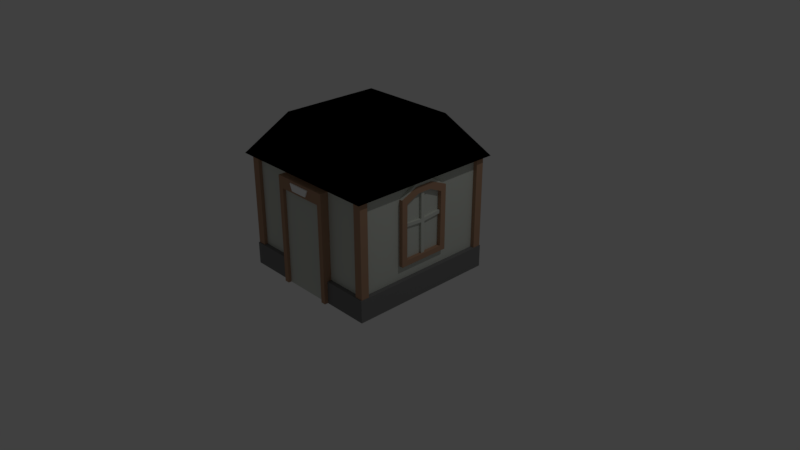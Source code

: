 # Source: SmallestHouse.blend  (saved by Blender 2.79.0; exported with 4.5.12 LTS)
import bpy
from mathutils import Matrix  # noqa: F401  (used for matrix-valued properties, if any)

bpy.ops.wm.read_factory_settings(use_empty=True)
scene = bpy.context.scene
scene.name = 'Scene'

# ---- collections
col_collection_1 = bpy.data.collections.new('Collection 1'); scene.collection.children.link(col_collection_1)

# ---- materials (node trees are filled in below, after node groups)
mat_material = bpy.data.materials.new('Material')
mat_material.alpha_threshold = 0.0
mat_material.use_transparent_shadow = False
mat_material.diffuse_color = (0.6211, 0.65, 0.593, 1.0)
mat_material.roughness = 0.5
mat_material.line_color = (0.0, 0.0, 0.0, 1.0)
mat_pillars = bpy.data.materials.new('Pillars')
mat_pillars.alpha_threshold = 0.0
mat_pillars.use_transparent_shadow = False
mat_pillars.diffuse_color = (0.4385, 0.2627, 0.1701, 1.0)
mat_pillars.roughness = 0.5
mat_roof = bpy.data.materials.new('Roof')
mat_roof.alpha_threshold = 0.0
mat_roof.use_transparent_shadow = False
mat_roof.diffuse_color = (0.0, 0.0, 0.0, 1.0)
mat_roof.roughness = 0.5
mat_material_001 = bpy.data.materials.new('Material.001')
mat_material_001.alpha_threshold = 0.0
mat_material_001.use_transparent_shadow = False
mat_material_001.diffuse_color = (0.1481, 0.5281, 0.8, 1.0)
mat_material_001.roughness = 0.5
mat_stonething = bpy.data.materials.new('StoneThing')
mat_stonething.alpha_threshold = 0.0
mat_stonething.use_transparent_shadow = False
mat_stonething.diffuse_color = (0.196, 0.196, 0.196, 1.0)
mat_stonething.roughness = 0.5
mat_white = bpy.data.materials.new('WHITE')
mat_white.alpha_threshold = 0.0
mat_white.use_transparent_shadow = False
mat_white.diffuse_color = (1.0, 1.0, 1.0, 1.0)
mat_white.roughness = 0.5

# ---- material node trees

# ---- world
world_world = bpy.data.worlds.new('World'); scene.world = world_world
world_world.color = (0.05088, 0.05088, 0.05088)
world_world.use_sun_shadow = False
world_world.sun_shadow_jitter_overblur = 0.0
world_world.cycles.sampling_method = 'MANUAL'

# ---- cameras
cam_camera = bpy.data.cameras.new('Camera')
cam_camera.clip_end = 100.0
cam_camera.lens = 35.0
cam_camera.sensor_width = 32.0
cam_camera.sensor_height = 18.0
cam_camera.ortho_scale = 7.314
cam_camera.dof.focus_distance = 0.0
cam_camera.dof.aperture_fstop = 128.0

# ---- lights
light_lamp = bpy.data.lights.new('Lamp', 'POINT')
light_lamp.transmission_factor = 0.0
light_lamp.cutoff_distance = 30.0
light_lamp.energy = 100.0
light_lamp.shadow_buffer_clip_start = 1.001
light_lamp.shadow_soft_size = 0.1
light_lamp.shadow_maximum_resolution = 0.006
light_lamp.use_absolute_resolution = True

# ---- meshes
me_cube_004 = bpy.data.meshes.new('Cube.004')
me_cube_004.from_pydata([(0.9399, -0.3516, 2.232), (0.9399, 0.3516, 2.232), (0.9399, 0.3516, 8.047), (0.9399, -0.3516, 8.047), (0.9399, -0.2739, 2.697), (0.9399, 0.2739, 2.697), (0.9399, 0.2739, 7.582), (0.9399, -0.2739, 7.582), (0.9399, 0.09129, 2.697), (0.9399, -0.09129, 2.697), (0.9399, 0.09129, 8.15), (0.9399, -0.09129, 8.15), (0.9399, -0.1172, 2.232), (0.9399, 0.1172, 2.232), (0.9399, 0.1172, 8.714), (0.9399, -0.1172, 8.714), (0.813, -0.09129, 2.697), (0.813, -0.2739, 2.697), (0.813, -0.2739, 7.582), (0.813, 0.2739, 7.582), (0.813, 0.2739, 2.697), (0.813, -0.09129, 8.15), (0.813, 0.09129, 2.697), (0.813, 0.09129, 8.15), (0.905, -0.05637, 2.697), (0.905, 0.05637, 2.697), (0.8479, 0.05637, 2.697), (0.8479, -0.05637, 2.697), (0.905, 0.05637, 8.255), (0.905, -0.05637, 8.255), (0.8479, -0.05637, 8.255), (0.8479, 0.05637, 8.255), (0.8479, 0.05637, 5.174), (0.905, 0.05637, 5.174), (0.8479, 0.05637, 5.778), (0.905, 0.05637, 5.778), (0.8479, -0.05637, 5.174), (0.905, -0.05637, 5.174), (0.8479, -0.05637, 5.778), (0.905, -0.05637, 5.778), (0.8479, 0.3103, 5.174), (0.905, 0.3103, 5.174), (0.8479, 0.3103, 5.778), (0.905, 0.3103, 5.778), (0.8479, -0.2965, 5.174), (0.905, -0.2965, 5.174), (0.8479, -0.2965, 5.778), (0.905, -0.2965, 5.778), (0.992, -0.09129, 2.697), (0.992, -0.2739, 2.697), (0.992, -0.2739, 7.582), (0.992, 0.2739, 7.582), (0.992, 0.2739, 2.697), (0.992, -0.09129, 8.15), (0.992, 0.1172, 2.232), (0.992, 0.3516, 2.232), (0.992, -0.3516, 2.232), (0.992, 0.3516, 8.047), (0.992, -0.1172, 8.714), (0.992, -0.3516, 8.047), (0.992, 0.09129, 2.697), (0.992, 0.09129, 8.15), (0.992, -0.1172, 2.232), (0.992, 0.1172, 8.714), (0.3531, 0.9371, 2.232), (-0.3501, 0.9371, 2.232), (-0.3501, 0.9371, 8.047), (0.3531, 0.9371, 8.047), (0.2754, 0.9371, 2.697), (-0.2724, 0.9371, 2.697), (-0.2724, 0.9371, 7.582), (0.2754, 0.9371, 7.582), (-0.08979, 0.9371, 2.697), (0.09278, 0.9371, 2.697), (-0.08979, 0.9371, 8.15), (0.09278, 0.9371, 8.15), (0.1187, 0.9371, 2.232), (-0.1157, 0.9371, 2.232), (-0.1157, 0.9371, 8.714), (0.1187, 0.9371, 8.714), (0.09278, 0.8102, 2.697), (0.2754, 0.8102, 2.697), (0.2754, 0.8102, 7.582), (-0.2724, 0.8102, 7.582), (-0.2724, 0.8102, 2.697), (0.09278, 0.8102, 8.15), (-0.08979, 0.8102, 2.697), (-0.08979, 0.8102, 8.15), (0.05786, 0.9022, 2.697), (-0.05487, 0.9022, 2.697), (-0.05487, 0.8452, 2.697), (0.05786, 0.8452, 2.697), (-0.05487, 0.9022, 8.255), (0.05786, 0.9022, 8.255), (0.05786, 0.8452, 8.255), (-0.05487, 0.8452, 8.255), (-0.05487, 0.8452, 5.174), (-0.05487, 0.9022, 5.174), (-0.05487, 0.8452, 5.778), (-0.05487, 0.9022, 5.778), (0.05786, 0.8452, 5.174), (0.05786, 0.9022, 5.174), (0.05786, 0.8452, 5.778), (0.05786, 0.9022, 5.778), (-0.3088, 0.8452, 5.174), (-0.3088, 0.9022, 5.174), (-0.3088, 0.8452, 5.778), (-0.3088, 0.9022, 5.778), (0.298, 0.8452, 5.174), (0.298, 0.9022, 5.174), (0.298, 0.8452, 5.778), (0.298, 0.9022, 5.778), (0.09278, 0.9893, 2.697), (0.2754, 0.9893, 2.697), (0.2754, 0.9893, 7.582), (-0.2724, 0.9893, 7.582), (-0.2724, 0.9893, 2.697), (0.09278, 0.9893, 8.15), (-0.1157, 0.9893, 2.232), (-0.3501, 0.9893, 2.232), (0.3531, 0.9893, 2.232), (-0.3501, 0.9893, 8.047), (0.1187, 0.9893, 8.714), (0.3531, 0.9893, 8.047), (-0.08979, 0.9893, 2.697), (-0.08979, 0.9893, 8.15), (0.1187, 0.9893, 2.232), (-0.1157, 0.9893, 8.714), (-0.9386, 0.3533, 2.232), (-0.9386, -0.3499, 2.232), (-0.9386, -0.3499, 8.047), (-0.9386, 0.3533, 8.047), (-0.9386, 0.2756, 2.697), (-0.9386, -0.2721, 2.697), (-0.9386, -0.2721, 7.582), (-0.9386, 0.2756, 7.582), (-0.9386, -0.08957, 2.697), (-0.9386, 0.093, 2.697), (-0.9386, -0.08957, 8.15), (-0.9386, 0.093, 8.15), (-0.9386, 0.1189, 2.232), (-0.9386, -0.1155, 2.232), (-0.9386, -0.1155, 8.714), (-0.9386, 0.1189, 8.714), (-0.8117, 0.093, 2.697), (-0.8117, 0.2756, 2.697), (-0.8117, 0.2756, 7.582), (-0.8117, -0.2721, 7.582), (-0.8117, -0.2721, 2.697), (-0.8117, 0.093, 8.15), (-0.8117, -0.08957, 2.697), (-0.8117, -0.08957, 8.15), (-0.9037, 0.05808, 2.697), (-0.9037, -0.05465, 2.697), (-0.8467, -0.05465, 2.697), (-0.8467, 0.05808, 2.697), (-0.9037, -0.05465, 8.255), (-0.9037, 0.05808, 8.255), (-0.8467, 0.05808, 8.255), (-0.8467, -0.05465, 8.255), (-0.8467, -0.05465, 5.174), (-0.9037, -0.05465, 5.174), (-0.8467, -0.05465, 5.778), (-0.9037, -0.05465, 5.778), (-0.8467, 0.05808, 5.174), (-0.9037, 0.05808, 5.174), (-0.8467, 0.05808, 5.778), (-0.9037, 0.05808, 5.778), (-0.8467, -0.3086, 5.174), (-0.9037, -0.3086, 5.174), (-0.8467, -0.3086, 5.778), (-0.9037, -0.3086, 5.778), (-0.8467, 0.2982, 5.174), (-0.9037, 0.2982, 5.174), (-0.8467, 0.2982, 5.778), (-0.9037, 0.2982, 5.778), (-0.9908, 0.093, 2.697), (-0.9908, 0.2756, 2.697), (-0.9908, 0.2756, 7.582), (-0.9908, -0.2721, 7.582), (-0.9908, -0.2721, 2.697), (-0.9908, 0.093, 8.15), (-0.9908, -0.1155, 2.232), (-0.9908, -0.3499, 2.232), (-0.9908, 0.3533, 2.232), (-0.9908, -0.3499, 8.047), (-0.9908, 0.1189, 8.714), (-0.9908, 0.3533, 8.047), (-0.9908, -0.08957, 2.697), (-0.9908, -0.08957, 8.15), (-0.9908, 0.1189, 2.232), (-0.9908, -0.1155, 8.714)], [], [(8, 5, 20, 22), (1, 2, 57, 55), (10, 6, 51, 61), (8, 9, 48, 60), (5, 8, 60, 52), (14, 15, 58, 63), (13, 1, 55, 54), (3, 0, 56, 59), (2, 14, 63, 57), (11, 7, 18, 21), (6, 10, 23, 19), (22, 20, 19, 23), (17, 16, 21, 18), (16, 22, 23, 21), (7, 4, 17, 18), (10, 11, 21, 23), (24, 25, 28, 29), (5, 6, 19, 20), (4, 9, 16, 17), (9, 8, 25, 24), (8, 22, 26, 25), (22, 16, 27, 26), (16, 9, 24, 27), (29, 28, 31, 30), (26, 27, 30, 31), (27, 24, 37, 36), (28, 25, 33, 35), (35, 33, 41, 43), (31, 28, 35, 34), (26, 31, 34, 32), (25, 26, 32, 33), (38, 36, 44, 46), (24, 29, 39, 37), (29, 30, 38, 39), (30, 27, 36, 38), (41, 40, 42, 43), (33, 32, 40, 41), (32, 34, 42, 40), (34, 35, 43, 42), (44, 45, 47, 46), (39, 38, 46, 47), (37, 39, 47, 45), (36, 37, 45, 44), (54, 55, 52, 60), (55, 57, 51, 52), (58, 59, 50, 53), (59, 56, 49, 50), (57, 63, 61, 51), (63, 58, 53, 61), (56, 62, 48, 49), (62, 54, 60, 48), (9, 4, 49, 48), (11, 10, 61, 53), (4, 7, 50, 49), (0, 12, 62, 56), (15, 3, 59, 58), (6, 5, 52, 51), (12, 13, 54, 62), (7, 11, 53, 50), (72, 69, 84, 86), (65, 66, 121, 119), (74, 70, 115, 125), (72, 73, 112, 124), (69, 72, 124, 116), (78, 79, 122, 127), (77, 65, 119, 118), (67, 64, 120, 123), (66, 78, 127, 121), (75, 71, 82, 85), (70, 74, 87, 83), (86, 84, 83, 87), (81, 80, 85, 82), (80, 86, 87, 85), (71, 68, 81, 82), (74, 75, 85, 87), (88, 89, 92, 93), (69, 70, 83, 84), (68, 73, 80, 81), (73, 72, 89, 88), (72, 86, 90, 89), (86, 80, 91, 90), (80, 73, 88, 91), (93, 92, 95, 94), (90, 91, 94, 95), (91, 88, 101, 100), (92, 89, 97, 99), (99, 97, 105, 107), (95, 92, 99, 98), (90, 95, 98, 96), (89, 90, 96, 97), (102, 100, 108, 110), (88, 93, 103, 101), (93, 94, 102, 103), (94, 91, 100, 102), (105, 104, 106, 107), (97, 96, 104, 105), (96, 98, 106, 104), (98, 99, 107, 106), (108, 109, 111, 110), (103, 102, 110, 111), (101, 103, 111, 109), (100, 101, 109, 108), (118, 119, 116, 124), (119, 121, 115, 116), (122, 123, 114, 117), (123, 120, 113, 114), (121, 127, 125, 115), (127, 122, 117, 125), (120, 126, 112, 113), (126, 118, 124, 112), (73, 68, 113, 112), (75, 74, 125, 117), (68, 71, 114, 113), (64, 76, 126, 120), (79, 67, 123, 122), (70, 69, 116, 115), (76, 77, 118, 126), (71, 75, 117, 114), (136, 133, 148, 150), (129, 130, 185, 183), (138, 134, 179, 189), (136, 137, 176, 188), (133, 136, 188, 180), (142, 143, 186, 191), (141, 129, 183, 182), (131, 128, 184, 187), (130, 142, 191, 185), (139, 135, 146, 149), (134, 138, 151, 147), (150, 148, 147, 151), (145, 144, 149, 146), (144, 150, 151, 149), (135, 132, 145, 146), (138, 139, 149, 151), (152, 153, 156, 157), (133, 134, 147, 148), (132, 137, 144, 145), (137, 136, 153, 152), (136, 150, 154, 153), (150, 144, 155, 154), (144, 137, 152, 155), (157, 156, 159, 158), (154, 155, 158, 159), (155, 152, 165, 164), (156, 153, 161, 163), (163, 161, 169, 171), (159, 156, 163, 162), (154, 159, 162, 160), (153, 154, 160, 161), (166, 164, 172, 174), (152, 157, 167, 165), (157, 158, 166, 167), (158, 155, 164, 166), (169, 168, 170, 171), (161, 160, 168, 169), (160, 162, 170, 168), (162, 163, 171, 170), (172, 173, 175, 174), (167, 166, 174, 175), (165, 167, 175, 173), (164, 165, 173, 172), (182, 183, 180, 188), (183, 185, 179, 180), (186, 187, 178, 181), (187, 184, 177, 178), (185, 191, 189, 179), (191, 186, 181, 189), (184, 190, 176, 177), (190, 182, 188, 176), (137, 132, 177, 176), (139, 138, 189, 181), (132, 135, 178, 177), (128, 140, 190, 184), (143, 131, 187, 186), (134, 133, 180, 179), (140, 141, 182, 190), (135, 139, 181, 178)])
me_cube_004.polygons.foreach_set('material_index', [1, 1, 1, 1, 1, 1, 1, 1, 1, 1, 1, 3, 3, 3, 1, 1, 1, 1, 1, 1, 1, 1, 1, 1, 1, 1, 1, 1, 1, 1, 1, 1, 1, 1, 1, 1, 1, 1, 1, 1, 1, 1, 1, 1, 1, 1, 1, 1, 1, 1, 1, 1, 1, 1, 1, 1, 1, 1, 1, 1, 1, 1, 1, 1, 1, 1, 1, 1, 1, 1, 3, 3, 3, 1, 1, 1, 1, 1, 1, 1, 1, 1, 1, 1, 1, 1, 1, 1, 1, 1, 1, 1, 1, 1, 1, 1, 1, 1, 1, 1, 1, 1, 1, 1, 1, 1, 1, 1, 1, 1, 1, 1, 1, 1, 1, 1, 1, 1, 1, 1, 1, 1, 1, 1, 1, 1, 1, 1, 1, 3, 3, 3, 1, 1, 1, 1, 1, 1, 1, 1, 1, 1, 1, 1, 1, 1, 1, 1, 1, 1, 1, 1, 1, 1, 1, 1, 1, 1, 1, 1, 1, 1, 1, 1, 1, 1, 1, 1, 1, 1, 1, 1, 1, 1, 1, 1, 1])
me_cube_004.materials.append(mat_material)
me_cube_004.materials.append(mat_pillars)
me_cube_004.materials.append(mat_roof)
me_cube_004.materials.append(mat_material_001)
me_cube_004.use_remesh_preserve_volume = False
me_cube_004.use_remesh_preserve_attributes = False
me_cube_004.use_mirror_vertex_groups = False
me_cube_004.update()
me_cube_003 = bpy.data.meshes.new('Cube.003')
me_cube_003.from_pydata([(-0.9399, 0.3516, 2.232), (-0.9399, -0.3516, 2.232), (-0.9399, -0.3516, 8.047), (-0.9399, 0.3516, 8.047), (-0.9399, -0.1172, 2.232), (-0.9399, 0.1172, 2.232), (-0.9399, -0.1172, 9.022), (-0.9399, 0.1172, 9.022), (-0.979, 0.1172, 2.232), (-0.979, 0.3516, 2.232), (-0.979, 0.3516, 8.047), (-0.979, -0.3516, 2.232), (-0.979, -0.3516, 8.047), (-0.979, 0.1172, 9.022), (-0.979, -0.1172, 2.232), (-0.979, -0.1172, 9.022), (-0.979, -0.02453, 2.473), (-0.979, -0.1172, 8.687), (-0.979, 0.02453, 2.467), (-0.979, 0.1172, 8.656), (-0.979, -0.2858, 2.478), (-0.979, -0.2975, 7.866), (-0.979, 0.2924, 2.462), (-0.979, 0.3065, 7.976), (-0.9417, -0.02453, 2.473), (-0.9417, -0.1172, 8.687), (-0.9417, 0.02453, 2.467), (-0.9417, 0.1172, 8.656), (-0.9417, -0.2858, 2.478), (-0.9417, -0.2975, 7.866), (-0.9417, 0.2924, 2.462), (-0.9417, 0.3065, 7.976), (-0.9723, -0.02453, 2.473), (-0.9723, 0.02453, 2.467), (-0.9417, -0.02453, 2.473), (-0.9417, 0.02453, 2.467), (-0.9723, 0.03578, 8.775), (-0.9723, -0.01328, 8.782), (-0.9417, 0.03578, 8.775), (-0.9417, -0.01328, 8.782), (-0.9417, -0.02078, 5.476), (-0.9417, -0.01703, 5.772), (-0.9723, -0.01703, 5.772), (-0.9723, -0.02078, 5.476), (-0.941, 0.03072, 5.479), (-0.9425, 0.02848, 5.775), (-0.9715, 0.03183, 5.472), (-0.9731, 0.02959, 5.768), (-0.9417, -0.309, 5.634), (-0.9417, -0.3053, 5.93), (-0.9723, -0.3053, 5.93), (-0.9723, -0.309, 5.634), (-0.9316, 0.3047, 5.575), (-0.9331, 0.3025, 5.872), (-0.9621, 0.3058, 5.568), (-0.9636, 0.3036, 5.865)], [], [(14, 11, 12, 15, 17, 21, 20, 16), (9, 8, 18, 22, 23, 19, 13, 10), (8, 14, 16, 18), (2, 6, 15, 12), (4, 1, 11, 14), (1, 2, 12, 11), (0, 5, 8, 9), (6, 7, 13, 15), (5, 4, 14, 8), (7, 3, 10, 13), (3, 0, 9, 10), (20, 21, 29, 28), (19, 17, 15, 13), (22, 18, 26, 30), (23, 22, 30, 31), (26, 24, 25, 27), (24, 28, 29, 25), (27, 31, 30, 26), (17, 19, 27, 25), (19, 23, 31, 27), (21, 17, 25, 29), (16, 20, 28, 24), (18, 16, 24, 26), (33, 35, 34, 32), (36, 37, 39, 38), (42, 41, 39, 37), (41, 45, 38, 39), (45, 47, 36, 38), (47, 42, 37, 36), (33, 32, 43, 46), (46, 43, 42, 47), (35, 33, 46, 44), (47, 45, 53, 55), (34, 35, 44, 40), (40, 44, 45, 41), (32, 34, 40, 43), (41, 42, 50, 49), (51, 48, 49, 50), (42, 43, 51, 50), (43, 40, 48, 51), (40, 41, 49, 48), (52, 54, 55, 53), (46, 47, 55, 54), (45, 44, 52, 53), (44, 46, 54, 52)])
me_cube_003.materials.append(mat_material)
me_cube_003.use_remesh_preserve_volume = False
me_cube_003.use_remesh_preserve_attributes = False
me_cube_003.use_mirror_vertex_groups = False
me_cube_003.update()
me_cube_002 = bpy.data.meshes.new('Cube.002')
me_cube_002.from_pydata([(-0.9399, 0.3516, 2.232), (-0.9399, -0.3516, 2.232), (-0.9399, -0.3516, 8.047), (-0.9399, 0.3516, 8.047), (-0.9399, -0.1172, 2.232), (-0.9399, 0.1172, 2.232), (-0.9399, -0.1172, 9.022), (-0.9399, 0.1172, 9.022), (-0.979, 0.1172, 2.232), (-0.979, 0.3516, 2.232), (-0.979, 0.3516, 8.047), (-0.979, -0.3516, 2.232), (-0.979, -0.3516, 8.047), (-0.979, 0.1172, 9.022), (-0.979, -0.1172, 2.232), (-0.979, -0.1172, 9.022), (-0.979, -0.02453, 2.473), (-0.979, -0.1172, 8.687), (-0.979, 0.02453, 2.467), (-0.979, 0.1172, 8.656), (-0.979, -0.2858, 2.478), (-0.979, -0.2975, 7.866), (-0.979, 0.2924, 2.462), (-0.979, 0.3065, 7.976), (-0.9417, -0.02453, 2.473), (-0.9417, -0.1172, 8.687), (-0.9417, 0.02453, 2.467), (-0.9417, 0.1172, 8.656), (-0.9417, -0.2858, 2.478), (-0.9417, -0.2975, 7.866), (-0.9417, 0.2924, 2.462), (-0.9417, 0.3065, 7.976), (-0.9723, -0.02453, 2.473), (-0.9723, 0.02453, 2.467), (-0.9417, -0.02453, 2.473), (-0.9417, 0.02453, 2.467), (-0.9723, 0.03578, 8.775), (-0.9723, -0.01328, 8.782), (-0.9417, 0.03578, 8.775), (-0.9417, -0.01328, 8.782), (-0.9417, -0.02078, 5.476), (-0.9417, -0.01703, 5.772), (-0.9723, -0.01703, 5.772), (-0.9723, -0.02078, 5.476), (-0.941, 0.03072, 5.479), (-0.9425, 0.02848, 5.775), (-0.9715, 0.03183, 5.472), (-0.9731, 0.02959, 5.768), (-0.9417, -0.309, 5.634), (-0.9417, -0.3053, 5.93), (-0.9723, -0.3053, 5.93), (-0.9723, -0.309, 5.634), (-0.9316, 0.3047, 5.575), (-0.9331, 0.3025, 5.872), (-0.9621, 0.3058, 5.568), (-0.9636, 0.3036, 5.865)], [], [(14, 11, 12, 15, 17, 21, 20, 16), (9, 8, 18, 22, 23, 19, 13, 10), (8, 14, 16, 18), (2, 6, 15, 12), (4, 1, 11, 14), (1, 2, 12, 11), (0, 5, 8, 9), (6, 7, 13, 15), (5, 4, 14, 8), (7, 3, 10, 13), (3, 0, 9, 10), (20, 21, 29, 28), (19, 17, 15, 13), (22, 18, 26, 30), (23, 22, 30, 31), (26, 24, 25, 27), (24, 28, 29, 25), (27, 31, 30, 26), (17, 19, 27, 25), (19, 23, 31, 27), (21, 17, 25, 29), (16, 20, 28, 24), (18, 16, 24, 26), (33, 35, 34, 32), (36, 37, 39, 38), (42, 41, 39, 37), (41, 45, 38, 39), (45, 47, 36, 38), (47, 42, 37, 36), (33, 32, 43, 46), (46, 43, 42, 47), (35, 33, 46, 44), (47, 45, 53, 55), (34, 35, 44, 40), (40, 44, 45, 41), (32, 34, 40, 43), (41, 42, 50, 49), (51, 48, 49, 50), (42, 43, 51, 50), (43, 40, 48, 51), (40, 41, 49, 48), (52, 54, 55, 53), (46, 47, 55, 54), (45, 44, 52, 53), (44, 46, 54, 52)])
me_cube_002.materials.append(mat_material)
me_cube_002.use_remesh_preserve_volume = False
me_cube_002.use_remesh_preserve_attributes = False
me_cube_002.use_mirror_vertex_groups = False
me_cube_002.update()
me_cube_001 = bpy.data.meshes.new('Cube.001')
me_cube_001.from_pydata([(-0.9399, 0.3516, 2.232), (-0.9399, -0.3516, 2.232), (-0.9399, -0.3516, 8.047), (-0.9399, 0.3516, 8.047), (-0.9399, -0.1172, 2.232), (-0.9399, 0.1172, 2.232), (-0.9399, -0.1172, 9.022), (-0.9399, 0.1172, 9.022), (-0.979, 0.1172, 2.232), (-0.979, 0.3516, 2.232), (-0.979, 0.3516, 8.047), (-0.979, -0.3516, 2.232), (-0.979, -0.3516, 8.047), (-0.979, 0.1172, 9.022), (-0.979, -0.1172, 2.232), (-0.979, -0.1172, 9.022), (-0.979, -0.02453, 2.473), (-0.979, -0.1172, 8.687), (-0.979, 0.02453, 2.467), (-0.979, 0.1172, 8.656), (-0.979, -0.2858, 2.478), (-0.979, -0.2975, 7.866), (-0.979, 0.2924, 2.462), (-0.979, 0.3065, 7.976), (-0.9417, -0.02453, 2.473), (-0.9417, -0.1172, 8.687), (-0.9417, 0.02453, 2.467), (-0.9417, 0.1172, 8.656), (-0.9417, -0.2858, 2.478), (-0.9417, -0.2975, 7.866), (-0.9417, 0.2924, 2.462), (-0.9417, 0.3065, 7.976), (-0.9723, -0.02453, 2.473), (-0.9723, 0.02453, 2.467), (-0.9417, -0.02453, 2.473), (-0.9417, 0.02453, 2.467), (-0.9723, 0.03578, 8.775), (-0.9723, -0.01328, 8.782), (-0.9417, 0.03578, 8.775), (-0.9417, -0.01328, 8.782), (-0.9417, -0.02078, 5.476), (-0.9417, -0.01703, 5.772), (-0.9723, -0.01703, 5.772), (-0.9723, -0.02078, 5.476), (-0.941, 0.03072, 5.479), (-0.9425, 0.02848, 5.775), (-0.9715, 0.03183, 5.472), (-0.9731, 0.02959, 5.768), (-0.9417, -0.309, 5.634), (-0.9417, -0.3053, 5.93), (-0.9723, -0.3053, 5.93), (-0.9723, -0.309, 5.634), (-0.9316, 0.3047, 5.575), (-0.9331, 0.3025, 5.872), (-0.9621, 0.3058, 5.568), (-0.9636, 0.3036, 5.865)], [], [(14, 11, 12, 15, 17, 21, 20, 16), (9, 8, 18, 22, 23, 19, 13, 10), (8, 14, 16, 18), (2, 6, 15, 12), (4, 1, 11, 14), (1, 2, 12, 11), (0, 5, 8, 9), (6, 7, 13, 15), (5, 4, 14, 8), (7, 3, 10, 13), (3, 0, 9, 10), (20, 21, 29, 28), (19, 17, 15, 13), (22, 18, 26, 30), (23, 22, 30, 31), (26, 24, 25, 27), (24, 28, 29, 25), (27, 31, 30, 26), (17, 19, 27, 25), (19, 23, 31, 27), (21, 17, 25, 29), (16, 20, 28, 24), (18, 16, 24, 26), (33, 35, 34, 32), (36, 37, 39, 38), (42, 41, 39, 37), (41, 45, 38, 39), (45, 47, 36, 38), (47, 42, 37, 36), (33, 32, 43, 46), (46, 43, 42, 47), (35, 33, 46, 44), (47, 45, 53, 55), (34, 35, 44, 40), (40, 44, 45, 41), (32, 34, 40, 43), (41, 42, 50, 49), (51, 48, 49, 50), (42, 43, 51, 50), (43, 40, 48, 51), (40, 41, 49, 48), (52, 54, 55, 53), (46, 47, 55, 54), (45, 44, 52, 53), (44, 46, 54, 52)])
me_cube_001.materials.append(mat_material)
me_cube_001.use_remesh_preserve_volume = False
me_cube_001.use_remesh_preserve_attributes = False
me_cube_001.use_mirror_vertex_groups = False
me_cube_001.update()
me_cube = bpy.data.meshes.new('Cube')
me_cube.from_pydata([(1.0, 1.0, -1.0), (1.0, -1.0, -1.0), (-1.0, -1.0, -1.0), (-1.0, 1.0, -1.0), (0.9399, 0.9399, 1.0), (0.9399, -0.9399, 1.0), (-0.9399, -0.9399, 1.0), (-0.9399, 0.9399, 1.0), (1.0, 1.0, 1.0), (1.0, -1.0, 1.0), (-1.0, 1.0, 1.0), (-1.0, -1.0, 1.0), (0.9399, 0.9399, 9.279), (0.9399, -0.9399, 9.279), (-0.9399, 0.9399, 9.279), (-0.9399, -0.9399, 9.279), (1.057, 1.057, 9.279), (1.057, -1.057, 9.279), (-1.057, 1.057, 9.279), (-1.057, -1.057, 9.279), (0.6624, 0.6624, 12.89), (0.6624, -0.6624, 12.89), (-0.6624, 0.6624, 12.89), (-0.6624, -0.6624, 12.89), (-0.9937, 0.886, 0.9178), (-0.9937, 0.886, 9.638), (-0.9937, 0.9937, 0.9178), (-0.9937, 0.9937, 9.638), (-0.886, 0.886, 0.9178), (-0.886, 0.886, 9.638), (-0.886, 0.9937, 0.9178), (-0.886, 0.9937, 9.638), (0.8852, 0.886, 0.9178), (0.8852, 0.886, 9.638), (0.8852, 0.9937, 0.9178), (0.8852, 0.9937, 9.638), (0.9929, 0.886, 0.9178), (0.9929, 0.886, 9.638), (0.9929, 0.9937, 0.9178), (0.9929, 0.9937, 9.638), (-0.9937, -0.9875, 0.9178), (-0.9937, -0.9875, 9.638), (-0.9937, -0.8798, 0.9178), (-0.9937, -0.8798, 9.638), (-0.886, -0.9875, 0.9178), (-0.886, -0.9875, 9.638), (-0.886, -0.8798, 0.9178), (-0.886, -0.8798, 9.638), (0.8852, -0.9875, 0.9178), (0.8852, -0.9875, 9.638), (0.8852, -0.8798, 0.9178), (0.8852, -0.8798, 9.638), (0.9929, -0.9875, 0.9178), (0.9929, -0.9875, 9.638), (0.9929, -0.8798, 0.9178), (0.9929, -0.8798, 9.638), (-0.9399, 0.3516, 2.232), (-0.9399, -0.3516, 2.232), (-0.9399, -0.3516, 8.047), (-0.9399, 0.3516, 8.047), (0.3516, 0.9399, 2.232), (-0.3516, 0.9399, 2.232), (-0.3516, 0.9399, 8.047), (0.3516, 0.9399, 8.047), (0.9399, -0.3516, 2.232), (0.9399, 0.3516, 2.232), (0.9399, 0.3516, 8.047), (0.9399, -0.3516, 8.047), (-0.3895, -0.9399, -0.9773), (0.3895, -0.9399, -0.9773), (0.3895, -0.9399, 8.729), (-0.3895, -0.9399, 8.729), (0.3895, -1.05, -0.9773), (-0.3895, -1.05, -0.9773), (-0.3895, -1.05, 8.729), (0.3895, -1.05, 8.729), (-0.3232, -1.05, -0.9809), (0.3232, -1.05, -0.9809), (0.3213, -1.05, 7.681), (-0.3213, -1.05, 7.681), (0.1582, -1.05, 8.512), (-0.1582, -1.05, 8.512), (-0.1182, -1.05, 7.898), (0.1182, -1.05, 7.898), (0.1582, -1.066, 8.512), (-0.1582, -1.066, 8.512), (0.1182, -1.066, 7.898), (-0.1182, -1.066, 7.898), (0.3232, -1.008, -0.9809), (-0.3232, -1.008, -0.9809), (-0.3213, -1.008, 7.681), (0.3213, -1.008, 7.681), (0.9399, -5.364e-07, 8.395), (2.384e-07, 0.9399, 8.341), (-0.9399, 8.941e-08, 8.328)], [], [(0, 1, 2, 3), (0, 8, 9, 1), (1, 9, 11, 2), (2, 11, 10, 3), (8, 0, 3, 10), (4, 5, 9, 8), (7, 4, 8, 10), (5, 6, 11, 9), (6, 7, 10, 11), (15, 13, 17, 19), (19, 17, 21, 23), (13, 12, 16, 17), (14, 15, 19, 18), (12, 14, 18, 16), (20, 22, 23, 21), (17, 16, 20, 21), (18, 19, 23, 22), (16, 18, 22, 20), (24, 25, 27, 26), (26, 27, 31, 30), (30, 31, 29, 28), (28, 29, 25, 24), (26, 30, 28, 24), (31, 27, 25, 29), (32, 33, 35, 34), (34, 35, 39, 38), (38, 39, 37, 36), (36, 37, 33, 32), (34, 38, 36, 32), (39, 35, 33, 37), (40, 41, 43, 42), (42, 43, 47, 46), (46, 47, 45, 44), (44, 45, 41, 40), (42, 46, 44, 40), (47, 43, 41, 45), (48, 49, 51, 50), (50, 51, 55, 54), (54, 55, 53, 52), (52, 53, 49, 48), (50, 54, 52, 48), (55, 51, 49, 53), (7, 6, 57, 56), (6, 15, 58, 57), (15, 14, 59, 94, 58), (14, 7, 56, 59), (4, 7, 61, 60), (7, 14, 62, 61), (14, 12, 63, 93, 62), (12, 4, 60, 63), (5, 4, 65, 64), (4, 12, 66, 65), (12, 13, 67, 92, 66), (13, 5, 64, 67), (6, 5, 69, 68), (5, 13, 70, 69), (13, 15, 71, 70), (15, 6, 68, 71), (77, 78, 91, 88), (70, 71, 74, 75), (71, 68, 73, 74), (69, 70, 75, 72), (72, 75, 78, 77), (82, 83, 86, 87), (74, 73, 76, 79), (75, 74, 81, 80), (74, 79, 82, 81), (79, 78, 83, 82), (78, 75, 80, 83), (84, 85, 87, 86), (83, 80, 84, 86), (81, 82, 87, 85), (80, 81, 85, 84), (89, 88, 91, 90), (78, 79, 90, 91), (79, 76, 89, 90)])
me_cube.polygons.foreach_set('material_index', [0, 3, 3, 3, 3, 3, 3, 3, 3, 0, 2, 0, 0, 0, 2, 2, 2, 2, 1, 1, 1, 1, 0, 0, 1, 1, 1, 1, 0, 0, 1, 1, 1, 1, 0, 0, 1, 1, 1, 1, 0, 0, 0, 0, 0, 0, 0, 0, 0, 0, 0, 0, 0, 0, 0, 0, 0, 0, 1, 1, 1, 1, 1, 4, 1, 1, 1, 1, 1, 4, 4, 4, 4, 0, 1, 1])
me_cube.materials.append(mat_material)
me_cube.materials.append(mat_pillars)
me_cube.materials.append(mat_roof)
me_cube.materials.append(mat_stonething)
me_cube.materials.append(mat_white)
me_cube.use_remesh_preserve_volume = False
me_cube.use_remesh_preserve_attributes = False
me_cube.use_mirror_vertex_groups = False
me_cube.update()

# ---- objects
ob_cube_004 = bpy.data.objects.new('Cube.004', me_cube_004)
ob_cube_003 = bpy.data.objects.new('Cube.003', me_cube_003)
ob_cube_002 = bpy.data.objects.new('Cube.002', me_cube_002)
ob_cube_001 = bpy.data.objects.new('Cube.001', me_cube_001)
ob_cube = bpy.data.objects.new('Cube', me_cube)
ob_lamp = bpy.data.objects.new('Lamp', light_lamp)
ob_camera = bpy.data.objects.new('Camera', cam_camera)

# ---- transforms, parenting, visibility, modifiers, constraints
ob_cube_004.location = (0.0, 0.0, 0.0)
ob_cube_004.scale = (1.0, 1.0, 0.1482)
ob_cube_004.lock_rotations_4d = False
ob_cube_004.empty_display_type = 'ARROWS'
ob_cube_004.lineart.crease_threshold = 0.0
ob_cube_003.location = (0.0, 0.0, 0.0)
ob_cube_003.rotation_euler = (3.142, 3.142, 1.571)
ob_cube_003.scale = (1.0, 1.0, 0.1482)
ob_cube_003.lock_rotations_4d = False
ob_cube_003.empty_display_type = 'ARROWS'
ob_cube_003.lineart.crease_threshold = 0.0
ob_cube_002.location = (0.0, 0.0, 0.0)
ob_cube_002.rotation_euler = (3.142, 3.142, 8.742e-08)
ob_cube_002.scale = (1.0, 1.0, 0.1482)
ob_cube_002.lock_rotations_4d = False
ob_cube_002.empty_display_type = 'ARROWS'
ob_cube_002.lineart.crease_threshold = 0.0
ob_cube_001.location = (0.0, 0.0, 0.0)
ob_cube_001.scale = (1.0, 1.0, 0.1482)
ob_cube_001.lock_rotations_4d = False
ob_cube_001.empty_display_type = 'ARROWS'
ob_cube_001.lineart.crease_threshold = 0.0
ob_cube.location = (0.0, 0.0, 0.0)
ob_cube.scale = (1.0, 1.0, 0.1482)
ob_cube.lock_rotations_4d = False
ob_cube.empty_display_type = 'ARROWS'
ob_cube.lineart.crease_threshold = 0.0
ob_lamp.location = (4.076, 1.005, 5.904)
ob_lamp.rotation_euler = (0.6503, 0.05522, 1.866)
ob_lamp.lock_rotations_4d = False
ob_lamp.empty_display_type = 'ARROWS'
ob_lamp.color = (0.0, 0.0, 0.0, 0.0)
ob_lamp.lineart.crease_threshold = 0.0
ob_camera.location = (7.481, -6.508, 5.344)
ob_camera.rotation_euler = (1.109, 0.0, 0.8149)
ob_camera.lock_rotations_4d = False
ob_camera.empty_display_type = 'ARROWS'
ob_camera.color = (0.0, 0.0, 0.0, 0.0)
ob_camera.display_type = 'WIRE'
ob_camera.lineart.crease_threshold = 0.0

# ---- collection membership
col_collection_1.objects.link(ob_cube_004)
col_collection_1.objects.link(ob_cube_003)
col_collection_1.objects.link(ob_cube_002)
col_collection_1.objects.link(ob_cube_001)
col_collection_1.objects.link(ob_cube)
col_collection_1.objects.link(ob_lamp)
col_collection_1.objects.link(ob_camera)

# ---- scene / render settings (as saved in the file)
scene.camera = ob_camera
scene.frame_start = 1; scene.frame_end = 250; scene.frame_set(1)
scene.render.engine = 'BLENDER_EEVEE_NEXT'
scene.render.resolution_percentage = 50
scene.render.dither_intensity = 0.0
scene.cycles.use_denoising = False
scene.cycles.samples = 128
scene.cycles.sampling_pattern = 'TABULATED_SOBOL'
scene.cycles.use_adaptive_sampling = False
scene.cycles.use_light_tree = False
scene.cycles.blur_glossy = 0.0
scene.cycles.sample_clamp_indirect = 0.0
scene.view_settings.view_transform = 'Standard'
bpy.context.view_layer.update()
